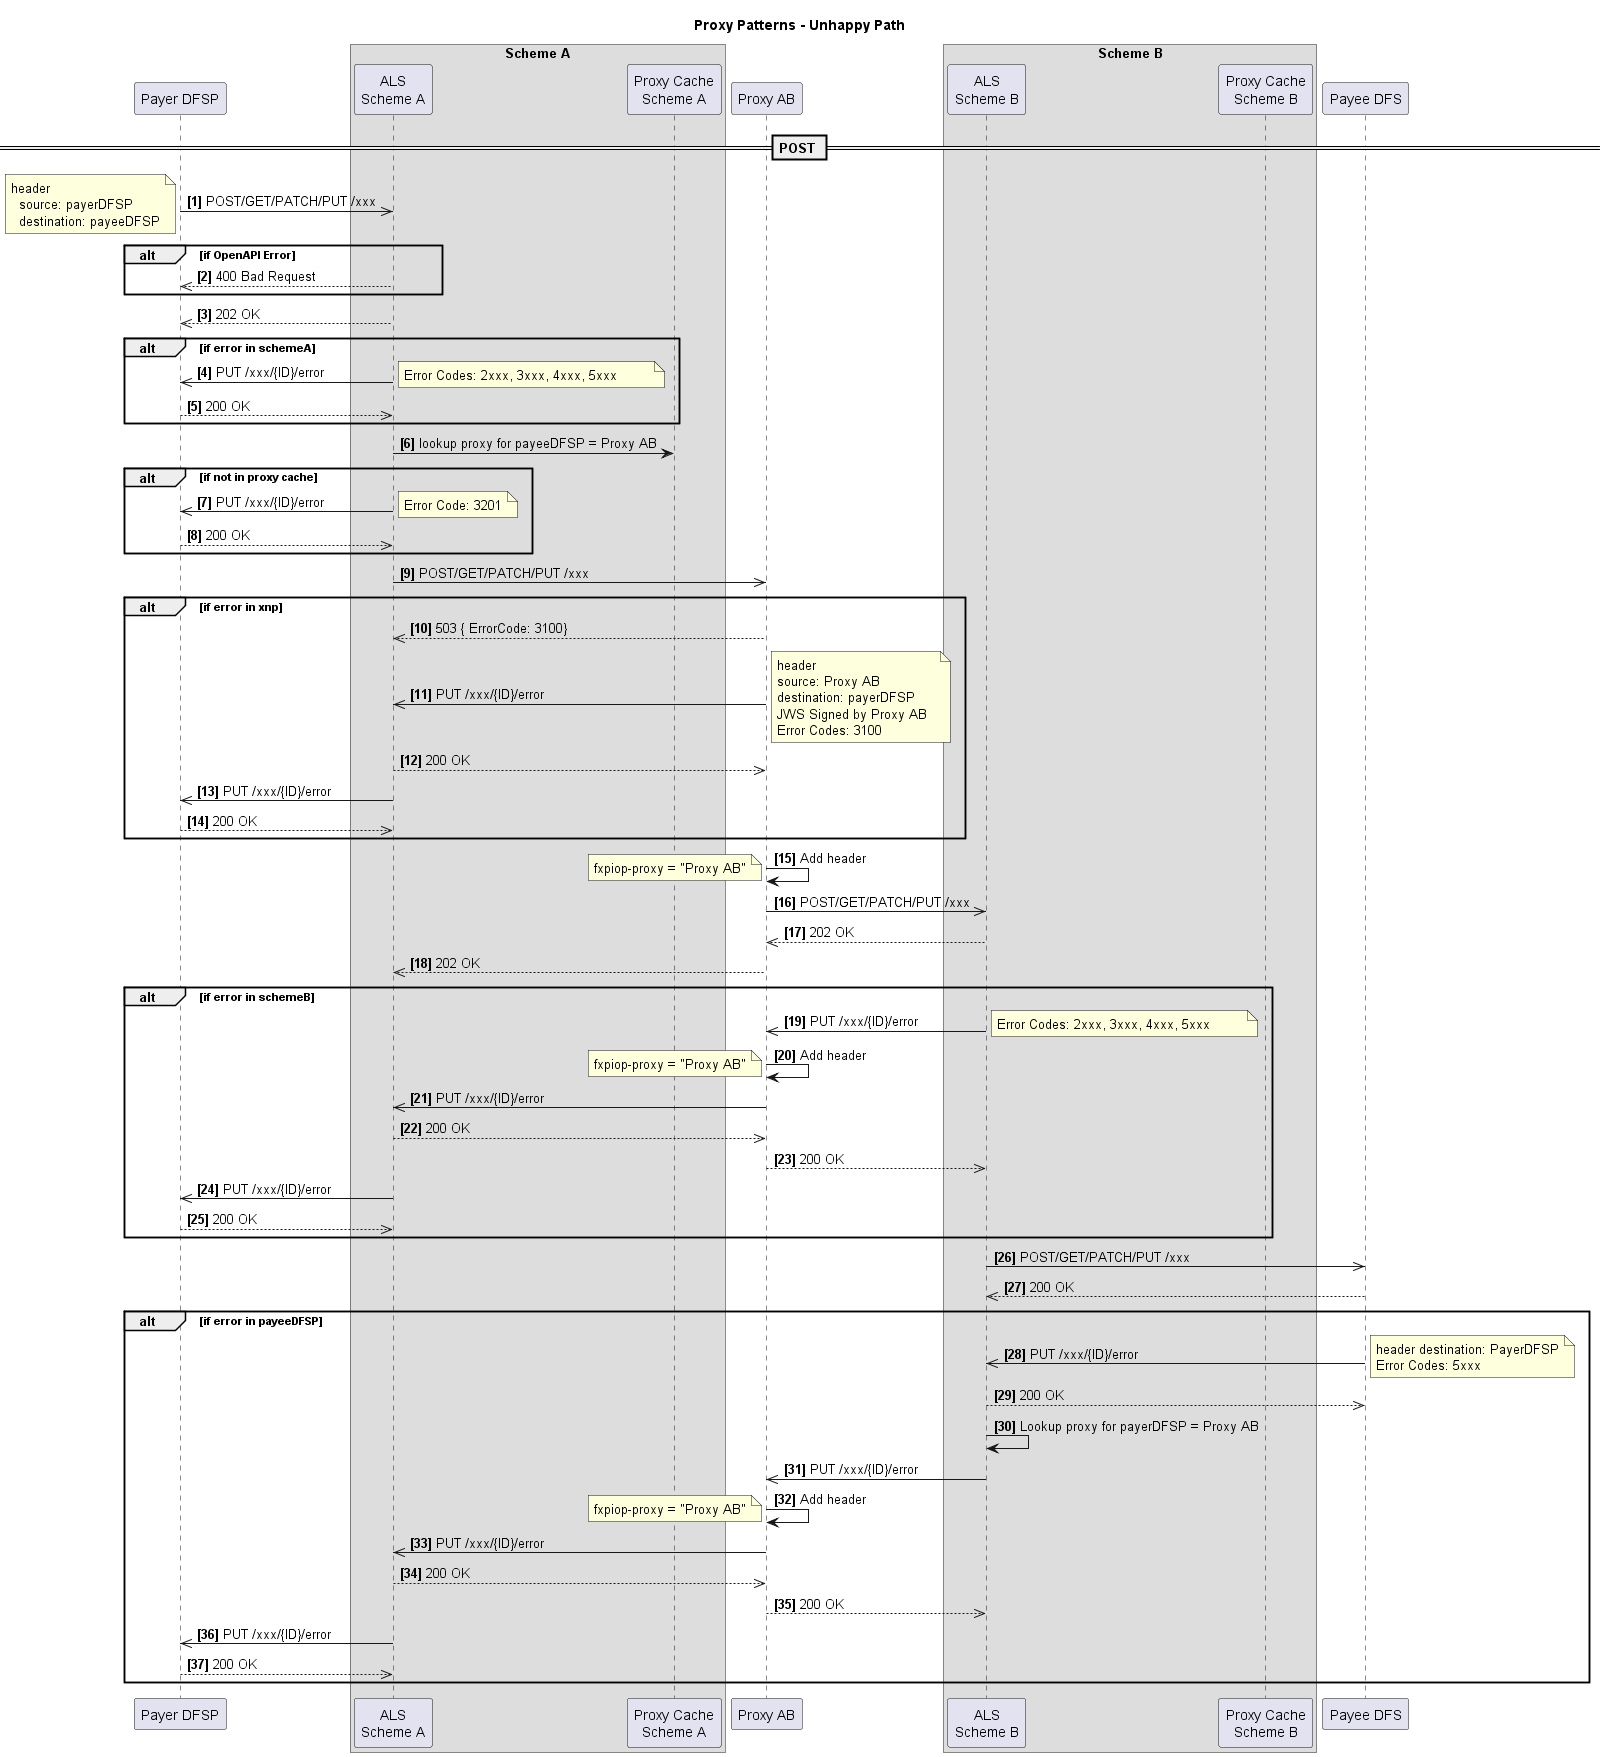

The diagram above was rendered by PlantUML. Its source (embedded in the PNG):
@startuml

title Proxy Patterns - Unhappy Path 

participant "Payer DFSP" as payerDFSP
box "Scheme A"
    participant "ALS\nScheme A" as schemeA
    participant "Proxy Cache\nScheme A" as pc_A
end box
participant "Proxy AB" as xnp
box "Scheme B"
    participant "ALS\nScheme B" as schemeB
    participant "Proxy Cache\nScheme B" as pc_B
end box
participant "Payee DFS" as payeeDFSP

autonumber 1 "<b>[0]"

== POST ==
payerDFSP ->> schemeA: POST/GET/PATCH/PUT /xxx
note left
header 
  source: payerDFSP
  destination: payeeDFSP
end note

alt if OpenAPI Error 
    schemeA -->> payerDFSP: 400 Bad Request
end
schemeA-->>payerDFSP: 202 OK

    alt if error in schemeA
        schemeA ->> payerDFSP: PUT /xxx/{ID}/error
        note right
        Error Codes: 2xxx, 3xxx, 4xxx, 5xxx        
        end note
        payerDFSP -->> schemeA: 200 OK
    end

    schemeA -> pc_A: lookup proxy for payeeDFSP = Proxy AB
    alt if not in proxy cache
        schemeA ->> payerDFSP: PUT /xxx/{ID}/error
        note right
        Error Code: 3201
        end note
        payerDFSP -->> schemeA: 200 OK
    end
    schemeA ->> xnp: POST/GET/PATCH/PUT /xxx
    
    alt if error in xnp
      xnp -->> schemeA: 503 { ErrorCode: 3100}

        xnp ->> schemeA: PUT /xxx/{ID}/error
        note right
        header 
        source: Proxy AB
        destination: payerDFSP
        JWS Signed by Proxy AB  
        Error Codes: 3100
        end note
        schemeA -->> xnp: 200 OK
        schemeA ->> payerDFSP: PUT /xxx/{ID}/error
        payerDFSP -->> schemeA: 200 OK
    end
    
    xnp->xnp: Add header
    note left
    fxpiop-proxy = "Proxy AB"
    end note

    xnp ->> schemeB: POST/GET/PATCH/PUT /xxx
    schemeB -->> xnp: 202 OK
    xnp -->> schemeA: 202 OK
    
    alt if error in schemeB
        schemeB ->> xnp: PUT /xxx/{ID}/error
        note right
        Error Codes: 2xxx, 3xxx, 4xxx, 5xxx        
        end note
        xnp->xnp: Add header
        note left
        fxpiop-proxy = "Proxy AB"
        end note
        xnp ->> schemeA: PUT /xxx/{ID}/error
        schemeA -->> xnp: 200 OK
        xnp -->> schemeB: 200 OK
        schemeA ->> payerDFSP: PUT /xxx/{ID}/error
        payerDFSP -->> schemeA: 200 OK
    end
    
    schemeB ->> payeeDFSP: POST/GET/PATCH/PUT /xxx
    payeeDFSP -->> schemeB: 200 OK
    
    alt if error in payeeDFSP
        payeeDFSP->> schemeB: PUT /xxx/{ID}/error
        note right
        header destination: PayerDFSP
        Error Codes: 5xxx
        end note
        schemeB -->> payeeDFSP: 200 OK
        schemeB -> schemeB: Lookup proxy for payerDFSP = Proxy AB
        schemeB ->> xnp: PUT /xxx/{ID}/error
        xnp->xnp: Add header
        note left
        fxpiop-proxy = "Proxy AB"
        end note
        xnp ->> schemeA: PUT /xxx/{ID}/error
        schemeA -->> xnp: 200 OK
        xnp -->> schemeB: 200 OK
        schemeA ->> payerDFSP: PUT /xxx/{ID}/error
        payerDFSP -->> schemeA: 200 OK
    end

@enduml